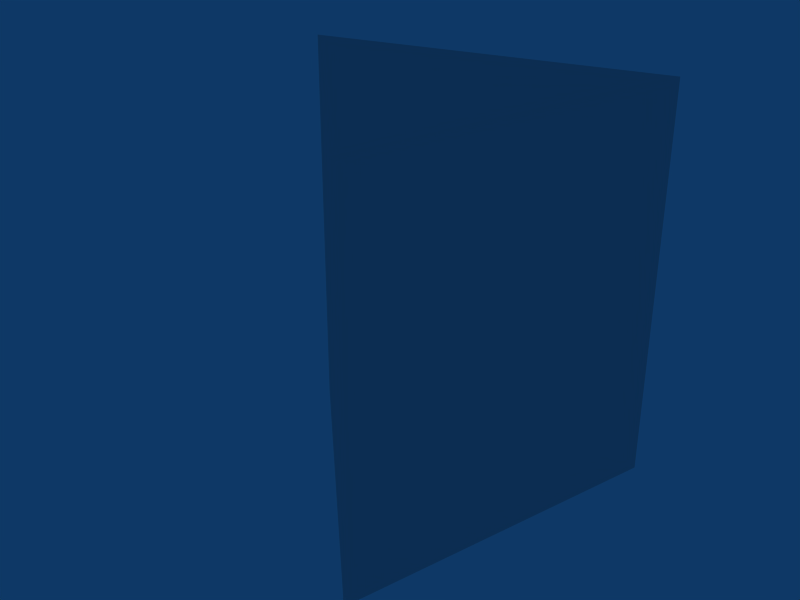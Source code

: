 # Source: pieceTri.blend  (saved by Blender 2.48.1; exported with 4.5.12 LTS)
import bpy
from mathutils import Matrix  # noqa: F401  (used for matrix-valued properties, if any)

bpy.ops.wm.read_factory_settings(use_empty=True)
scene = bpy.context.scene
scene.name = 'Scene'

# ---- collections
col_collection_1 = bpy.data.collections.new('Collection 1'); scene.collection.children.link(col_collection_1)

# ---- world
world_world = bpy.data.worlds.new('World'); scene.world = world_world
world_world.color = (0.05656, 0.2208, 0.4)
world_world.use_sun_shadow = False
world_world.sun_shadow_jitter_overblur = 0.0
world_world.cycles.sampling_method = 'MANUAL'
world_world.cycles.sample_map_resolution = 256

# ---- meshes
me_cube = bpy.data.meshes.new('Cube')
me_cube.from_pydata([(0.007071, 0.007071, -1.0), (0.002588, -0.009659, -1.0), (-0.009659, 0.002588, -1.0), (0.007071, 0.007071, -0.98), (0.002588, -0.009659, -0.98), (-0.009659, 0.002588, -0.98), (0.0, 0.0, -1.0), (0.0, 0.0, -0.98)], [], [(6, 0, 1), (7, 4, 3), (6, 1, 2), (7, 5, 4), (2, 0, 6), (7, 3, 5), (0, 3, 4, 1), (1, 4, 5, 2), (3, 0, 2, 5)])
_uv = me_cube.uv_layers.new(name='UVTex')
_uv.uv.foreach_set('vector', [0.0, 1.0, 0.0, 0.0, 1.0, 0.0, 0.0, 1.0, 0.0, 0.5, 0.5, 0.5, 0.0, 1.0, 0.0, 0.0, 1.0, 0.0, 0.0, 1.0, 0.0, 0.5, 0.5, 0.5, 0.0, 1.0, 0.0, 0.0, 1.0, 0.0, 0.0, 1.0, 0.0, 0.5, 0.5, 0.5, 0.0, 1.0, 0.0, 0.5, 0.5, 0.5, 0.5, 1.0, 0.0, 1.0, 0.0, 0.5, 0.5, 0.5, 0.5, 1.0, 0.0, 1.0, 0.0, 0.5, 0.5, 0.5, 0.5, 1.0])
me_cube.use_remesh_preserve_volume = False
me_cube.use_remesh_preserve_attributes = False
me_cube.use_mirror_vertex_groups = False
me_cube.update()

# ---- objects
ob_cube = bpy.data.objects.new('Cube', me_cube)

# ---- transforms, parenting, visibility, modifiers, constraints
ob_cube.location = (0.0, 0.0, 100.0)
ob_cube.scale = (100.0, 100.0, 100.0)
ob_cube.lock_rotations_4d = False
ob_cube.empty_display_type = 'ARROWS'
ob_cube.lineart.crease_threshold = 0.0

# ---- collection membership
col_collection_1.objects.link(ob_cube)

# ---- scene / render settings (as saved in the file)
scene.frame_start = 1; scene.frame_end = 250; scene.frame_set(1)
scene.render.engine = 'BLENDER_EEVEE_NEXT'
scene.render.image_settings.file_format = 'JPEG'
scene.render.image_settings.color_mode = 'RGB'
scene.render.image_settings.compression = 90
scene.render.resolution_x = 800
scene.render.resolution_y = 600
scene.render.pixel_aspect_x = 100.0
scene.render.pixel_aspect_y = 100.0
scene.render.fps = 25
scene.render.dither_intensity = 0.0
scene.render.use_compositing = False
scene.render.use_sequencer = False
scene.render.bake_margin = 2
scene.render.bake_bias = 0.0
scene.render.use_stamp_time = False
scene.render.use_stamp_date = False
scene.render.use_stamp_frame = False
scene.render.use_stamp_camera = False
scene.render.use_stamp_scene = False
scene.render.use_stamp_filename = False
scene.render.use_stamp_render_time = False
scene.render.stamp_font_size = 0
scene.cycles.use_denoising = False
scene.cycles.samples = 10
scene.cycles.sampling_pattern = 'TABULATED_SOBOL'
scene.cycles.light_sampling_threshold = 0.0
scene.cycles.use_adaptive_sampling = False
scene.cycles.use_light_tree = False
scene.cycles.blur_glossy = 0.0
scene.cycles.volume_bounces = 1
scene.cycles.pixel_filter_type = 'GAUSSIAN'
scene.cycles.sample_clamp_indirect = 0.0
scene.view_settings.view_transform = 'Raw'
bpy.context.view_layer.update()

# ---- added for rendering (the .blend has no active camera): camera
cam_auto = bpy.data.cameras.new('AutoCamera')
cam_auto.lens = 50.0
cam_auto.sensor_width = 36.0
cam_auto.clip_end = 1000.0
ob_auto_camera = bpy.data.objects.new('AutoCamera', cam_auto)
scene.collection.objects.link(ob_auto_camera)
ob_auto_camera.location = (2.73701, -3.56912, 3.29314)
ob_auto_camera.rotation_euler = (1.09748, -7.21219e-08, 0.694738)
scene.camera = ob_auto_camera
bpy.context.view_layer.update()
